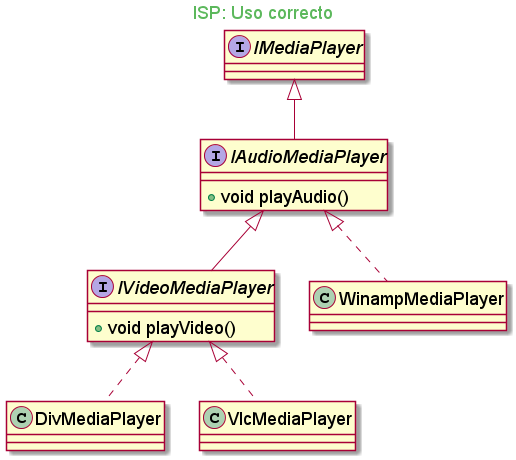

The diagram above was rendered by PlantUML. Its source (embedded in the PNG):
@startuml
skinparam backgroundcolor transparent
skinparam classFontSize 18
skinparam noteFontSize 18
skinparam arrowFontSize 18
skinparam classAttributeFontSize 18

skinparam titleFontColor #5cb85c

Title ISP: Uso correcto

interface IMediaPlayer

interface IAudioMediaPlayer extends IMediaPlayer{
    + void playAudio()
}

interface IVideoMediaPlayer extends IAudioMediaPlayer{
    + void playVideo()
}

class DivMediaPlayer implements IVideoMediaPlayer
class VlcMediaPlayer implements IVideoMediaPlayer
class WinampMediaPlayer implements IAudioMediaPlayer

@enduml